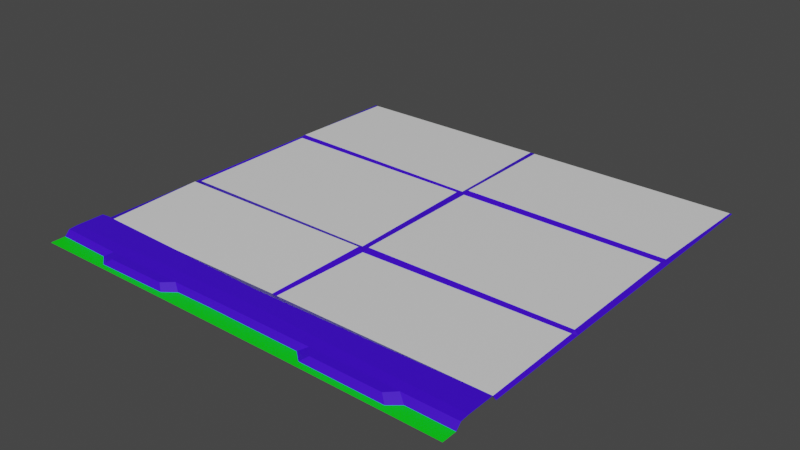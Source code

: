 # Source: road7.blend  (saved by Blender 3.6.11; exported with 4.5.12 LTS)
import bpy
from mathutils import Matrix  # noqa: F401  (used for matrix-valued properties, if any)

bpy.ops.wm.read_factory_settings(use_empty=True)
scene = bpy.context.scene
scene.name = 'Scene'

# ---- materials (node trees are filled in below, after node groups)
mat_material_001 = bpy.data.materials.new('Material.001')
mat_material_001.use_transparent_shadow = False
mat_material_002 = bpy.data.materials.new('Material.002')
mat_material_002.use_transparent_shadow = False
mat_material_003 = bpy.data.materials.new('Material.003')
mat_material_003.use_transparent_shadow = False

# ---- material node trees
mat_material_001.use_nodes = True; mat_material_001.node_tree.nodes.clear()
_N = mat_material_001.node_tree.nodes; _L = mat_material_001.node_tree.links
n0 = _N.new('ShaderNodeBsdfPrincipled'); n0.name = 'Principled BSDF'; n0.location = (10, 300)
n0.distribution = 'GGX'
n0.subsurface_method = 'RANDOM_WALK_SKIN'
n0.inputs[0].default_value = (0.05015, 0.0, 0.8, 1.0)
n0.inputs[3].default_value = 1.45
n0.inputs[27].default_value = (0.0, 0.0, 0.0, 1.0)
n0.inputs[28].default_value = 1.0
n1 = _N.new('ShaderNodeOutputMaterial'); n1.name = 'Material Output'; n1.location = (300, 300)
_L.new(n0.outputs[0], n1.inputs[0])
n1.is_active_output = True
mat_material_002.use_nodes = True; mat_material_002.node_tree.nodes.clear()
_N = mat_material_002.node_tree.nodes; _L = mat_material_002.node_tree.links
n0 = _N.new('ShaderNodeBsdfPrincipled'); n0.name = 'Principled BSDF'; n0.location = (10, 300)
n0.distribution = 'GGX'
n0.subsurface_method = 'RANDOM_WALK_SKIN'
n0.inputs[0].default_value = (0.0, 0.8, 0.00407, 1.0)
n0.inputs[3].default_value = 1.45
n0.inputs[27].default_value = (0.0, 0.0, 0.0, 1.0)
n0.inputs[28].default_value = 1.0
n1 = _N.new('ShaderNodeOutputMaterial'); n1.name = 'Material Output'; n1.location = (300, 300)
_L.new(n0.outputs[0], n1.inputs[0])
n1.is_active_output = True
mat_material_003.use_nodes = True; mat_material_003.node_tree.nodes.clear()
_N = mat_material_003.node_tree.nodes; _L = mat_material_003.node_tree.links
n0 = _N.new('ShaderNodeBsdfPrincipled'); n0.name = 'Principled BSDF'; n0.location = (10, 300)
n0.distribution = 'GGX'
n0.subsurface_method = 'RANDOM_WALK_SKIN'
n0.inputs[3].default_value = 1.45
n0.inputs[27].default_value = (0.0, 0.0, 0.0, 1.0)
n0.inputs[28].default_value = 1.0
n1 = _N.new('ShaderNodeOutputMaterial'); n1.name = 'Material Output'; n1.location = (300, 300)
_L.new(n0.outputs[0], n1.inputs[0])
n1.is_active_output = True

# ---- world
world_world = bpy.data.worlds.new('World'); scene.world = world_world
world_world.use_nodes = True; world_world.node_tree.nodes.clear()
_N = world_world.node_tree.nodes; _L = world_world.node_tree.links
n0 = _N.new('ShaderNodeOutputWorld'); n0.name = 'World Output'; n0.location = (300, 300)
n1 = _N.new('ShaderNodeBackground'); n1.name = 'Background'; n1.location = (10, 300)
n1.inputs[0].default_value = (0.05088, 0.05088, 0.05088, 1.0)
_L.new(n1.outputs[0], n0.inputs[0])
n0.is_active_output = True
world_world.color = (0.05088, 0.05088, 0.05088)
world_world.use_sun_shadow = False
world_world.sun_shadow_jitter_overblur = 0.0

# ---- meshes
me_mesh = bpy.data.meshes.new('Mesh')
me_mesh.from_pydata([(500.0, 1.118e-06, -0.001526), (500.0, -7.451e-07, -500.0), (0.0007629, 1.118e-06, -0.001526), (0.0007629, -7.451e-07, -500.0), (500.0, 6.97, -33.01), (0.0007629, 6.97, -33.01), (500.0, 6.97, -64.44), (0.0007629, 6.97, -64.44), (500.0, 6.184, -22.85), (0.0007629, 6.184, -22.85), (500.0, -7.451e-07, -69.51), (0.0007629, -7.451e-07, -69.51), (0.0007629, 7.451e-07, -16.89), (500.0, 7.451e-07, -16.89), (500.0, -7.451e-07, -361.1), (0.0007629, -7.451e-07, -361.1), (218.6, 7.451e-07, -18.15), (251.5, 6.184, -22.65), (251.5, 6.97, -38.43), (237.9, 6.97, -59.28), (250.0, -7.451e-07, -71.87), (252.9, -7.451e-07, -356.0), (254.6, 3.421, -361.9), (250.0, -7.451e-07, -500.0), (244.0, -7.451e-07, -71.87), (244.1, 1.08, -354.3), (246.9, -7.451e-07, -361.4), (244.0, -7.451e-07, -500.0), (497.4, -7.451e-07, -500.0), (493.4, -7.451e-07, -365.5), (492.3, -7.451e-07, -356.2), (496.2, 1.919, -69.58), (494.5, 6.97, -64.44), (494.5, 6.97, -33.01), (494.5, 6.184, -22.85), (494.5, 7.451e-07, -16.89), (3.36, -7.451e-07, -500.0), (3.36, 2.437, -363.8), (3.36, -7.451e-07, -358.4), (5.515, -7.451e-07, -69.51), (8.166, 6.97, -65.54), (5.916, 6.97, -33.01), (5.916, 6.184, -22.85), (5.916, 7.451e-07, -16.89), (74.62, 6.184, -21.1), (64.54, 7.451e-07, -15.98), (439.1, 6.184, -22.9), (448.2, 7.451e-07, -17.24), (0.0007629, -7.451e-07, -192.3), (4.282, -7.451e-07, -195.5), (247.6, 0.618, -194.2), (255.1, 1.531, -195.1), (494.5, 2.353, -195.2), (500.0, -7.451e-07, -192.3), (4.364, 2.835, -186.1), (247.9, 2.95, -187.8), (255.3, -7.451e-07, -185.9), (494.7, 0.8947, -190.1), (167.0, 6.184, -21.94), (175.1, 7.451e-07, -17.41), (339.0, 6.184, -22.76), (328.9, 7.451e-07, -17.69), (348.9, 6.184, -12.73), (340.8, 7.451e-07, -7.662), (436.3, 7.451e-07, -7.218), (429.0, 6.184, -12.87), (85.21, 6.184, -11.07), (77.49, 7.451e-07, -5.955), (162.1, 7.451e-07, -7.382), (156.0, 6.184, -11.92), (328.9, 7.451e-07, -0.8553), (175.1, 7.451e-07, -0.5753)], [], [(40, 41, 18, 19), (39, 40, 19, 24), (41, 42, 44, 18), (37, 38, 25, 26), (58, 59, 16, 17), (36, 37, 26, 27), (38, 49, 50, 25), (0, 13, 35), (34, 35, 13, 8), (33, 34, 8, 4), (32, 33, 4, 6), (31, 32, 6, 10), (30, 52, 53, 14), (29, 30, 14), (28, 29, 14, 1), (24, 19, 20), (25, 50, 51, 21), (26, 21, 22), (27, 26, 22, 23), (23, 22, 29, 28), (22, 21, 30, 29), (21, 51, 52, 30), (20, 19, 32, 31), (19, 18, 33, 32), (18, 46, 34, 33), (46, 47, 35, 34), (0, 35, 47), (15, 37, 36, 3), (15, 38, 37), (48, 49, 38, 15), (7, 40, 39, 11), (5, 41, 40, 7), (9, 42, 41, 5), (12, 43, 42, 9), (2, 43, 12), (26, 25, 21), (42, 43, 45, 44), (62, 63, 64, 65), (2, 45, 43), (18, 44, 58, 17), (18, 17, 60, 46), (48, 54, 49), (50, 49, 54, 55), (51, 50, 55, 56), (52, 51, 56, 57), (53, 52, 57), (11, 39, 54, 48), (55, 54, 39, 24), (56, 55, 24, 20), (57, 56, 20, 31), (53, 57, 31, 10), (66, 67, 68, 69), (17, 16, 61, 60), (60, 61, 63, 62), (47, 46, 65, 64), (46, 60, 62, 65), (44, 45, 67, 66), (59, 58, 69, 68), (58, 44, 66, 69), (59, 68, 16), (61, 16, 63), (16, 68, 63), (47, 64, 0), (45, 2, 67), (64, 63, 70, 0), (68, 67, 2, 71), (63, 68, 71, 70)])
me_mesh.polygons.foreach_set('use_smooth', [True] * 67)
me_mesh.polygons.foreach_set('material_index', [0, 0, 0, 0, 0, 2, 2, 1, 0, 0, 0, 0, 0, 0, 0, 0, 0, 0, 0, 2, 0, 2, 0, 0, 0, 0, 1, 0, 0, 0, 0, 0, 0, 0, 1, 0, 0, 0, 1, 0, 0, 0, 0, 0, 0, 0, 0, 2, 0, 2, 0, 0, 0, 0, 0, 0, 0, 0, 0, 1, 1, 1, 1, 1, 1, 1, 1])
_k = set([(4, 33), (5, 41), (6, 32), (7, 40), (8, 34), (9, 42), (10, 31), (11, 39), (12, 43), (13, 35), (14, 30), (15, 37), (15, 38), (16, 17), (16, 59), (16, 61), (17, 58), (17, 60), (18, 33), (18, 41), (18, 46), (19, 20), (19, 24), (19, 32), (19, 40), (20, 24), (20, 31), (20, 56), (21, 22), (21, 25), (21, 26), (21, 30), (21, 51), (22, 23), (22, 26), (22, 29), (24, 39), (24, 55), (25, 26), (25, 38), (26, 27), (26, 37), (28, 29), (29, 30), (30, 52), (31, 32), (31, 57), (34, 35), (34, 46), (35, 47), (36, 37), (37, 38), (39, 40), (39, 54), (41, 42), (42, 43), (42, 44), (43, 45), (44, 45), (44, 58), (44, 66), (45, 67), (46, 47), (46, 60), (46, 65), (47, 64), (48, 49), (48, 54), (49, 50), (49, 54), (50, 51), (50, 55), (51, 52), (51, 56), (52, 53), (52, 57), (53, 57), (54, 55), (55, 56), (56, 57), (58, 59), (58, 69), (59, 68), (60, 61), (60, 62), (61, 63), (62, 63), (62, 65), (63, 64), (64, 65), (66, 67), (66, 69), (67, 68), (68, 69)])
me_mesh.attributes.new('sharp_edge', 'BOOLEAN', 'EDGE').data.foreach_set('value', [ (min(e.vertices), max(e.vertices)) in _k for e in me_mesh.edges])
_uv = me_mesh.uv_layers.new(name='map1')
_uv.uv.foreach_set('vector', [0.1017, 0.279, 0.1017, 0.279, 0.1017, 0.279, 0.1017, 0.279, 0.1017, 0.279, 0.1017, 0.279, 0.1017, 0.279, 0.1017, 0.279, 0.1005, 0.2781, 0.1005, 0.2781, 0.1005, 0.2781, 0.1005, 0.2781, 0.1022, 0.2708, 0.1022, 0.2708, 0.1022, 0.2708, 0.1022, 0.2708, 0.1017, 0.279, 0.1017, 0.279, 0.1017, 0.279, 0.1017, 0.279, 0.1018, 0.2991, 0.1018, 0.2991, 0.1018, 0.2991, 0.1018, 0.2991, 0.1018, 0.2991, 0.1018, 0.2991, 0.1018, 0.2991, 0.1018, 0.2991, 0.06409, 0.2095, 0.06409, 0.2095, 0.06409, 0.2095, 0.102, 0.2507, 0.102, 0.2507, 0.102, 0.2507, 0.102, 0.2507, 0.1008, 0.2542, 0.1008, 0.2542, 0.1008, 0.2542, 0.1008, 0.2542, 0.102, 0.2507, 0.102, 0.2507, 0.102, 0.2507, 0.102, 0.2507, 0.102, 0.2507, 0.102, 0.2507, 0.102, 0.2507, 0.102, 0.2507, 0.1022, 0.2708, 0.1022, 0.2708, 0.1022, 0.2708, 0.1022, 0.2708, 0.1022, 0.2708, 0.1022, 0.2708, 0.1022, 0.2708, 0.1022, 0.2708, 0.1022, 0.2708, 0.1022, 0.2708, 0.1022, 0.2708, 0.102, 0.2732, 0.102, 0.2732, 0.102, 0.2732, 0.1022, 0.2708, 0.1022, 0.2708, 0.1022, 0.2708, 0.1022, 0.2708, 0.1022, 0.2708, 0.1022, 0.2708, 0.1022, 0.2708, 0.1022, 0.2708, 0.1022, 0.2708, 0.1022, 0.2708, 0.1022, 0.2708, 0.1018, 0.2991, 0.1018, 0.2991, 0.1018, 0.2991, 0.1018, 0.2991, 0.1022, 0.2708, 0.1022, 0.2708, 0.1022, 0.2708, 0.1022, 0.2708, 0.1018, 0.2991, 0.1018, 0.2991, 0.1018, 0.2991, 0.1018, 0.2991, 0.1017, 0.279, 0.1017, 0.279, 0.1017, 0.279, 0.1017, 0.279, 0.1017, 0.279, 0.1017, 0.279, 0.1017, 0.279, 0.1017, 0.279, 0.1005, 0.2781, 0.1005, 0.2781, 0.1005, 0.2781, 0.1005, 0.2781, 0.1017, 0.279, 0.1017, 0.279, 0.1017, 0.279, 0.1017, 0.279, 0.06409, 0.2095, 0.06409, 0.2095, 0.06409, 0.2095, 0.1022, 0.2708, 0.1022, 0.2708, 0.1022, 0.2708, 0.1022, 0.2708, 0.1022, 0.2708, 0.1022, 0.2708, 0.1022, 0.2708, 0.1022, 0.2708, 0.1022, 0.2708, 0.1022, 0.2708, 0.1022, 0.2708, 0.102, 0.2507, 0.102, 0.2507, 0.102, 0.2507, 0.102, 0.2507, 0.102, 0.2507, 0.102, 0.2507, 0.102, 0.2507, 0.102, 0.2507, 0.1008, 0.2542, 0.1008, 0.2542, 0.1008, 0.2542, 0.1008, 0.2542, 0.102, 0.2507, 0.102, 0.2507, 0.102, 0.2507, 0.102, 0.2507, 0.06409, 0.2095, 0.06409, 0.2095, 0.06409, 0.2095, 0.1022, 0.2708, 0.1022, 0.2708, 0.1022, 0.2708, 0.1017, 0.279, 0.1017, 0.279, 0.1017, 0.279, 0.1017, 0.279, 0.1017, 0.279, 0.1017, 0.279, 0.1017, 0.279, 0.1017, 0.279, 0.06409, 0.2095, 0.06409, 0.2095, 0.06409, 0.2095, 0.1005, 0.2781, 0.1005, 0.2781, 0.1005, 0.2781, 0.1005, 0.2781, 0.1005, 0.2781, 0.1005, 0.2781, 0.1005, 0.2781, 0.1005, 0.2781, 0.1013, 0.2771, 0.1013, 0.2771, 0.1013, 0.2771, 0.1013, 0.2771, 0.1013, 0.2771, 0.1013, 0.2771, 0.1013, 0.2771, 0.1013, 0.2771, 0.1013, 0.2771, 0.1013, 0.2771, 0.1013, 0.2771, 0.1013, 0.2771, 0.1013, 0.2771, 0.1013, 0.2771, 0.1013, 0.2771, 0.1013, 0.2771, 0.1013, 0.2771, 0.1013, 0.2771, 0.1022, 0.2708, 0.1022, 0.2708, 0.1022, 0.2708, 0.1022, 0.2708, 0.1018, 0.2991, 0.1018, 0.2991, 0.1018, 0.2991, 0.1018, 0.2991, 0.1022, 0.2708, 0.1022, 0.2708, 0.1022, 0.2708, 0.1022, 0.2708, 0.1018, 0.2991, 0.1018, 0.2991, 0.1018, 0.2991, 0.1018, 0.2991, 0.1022, 0.2708, 0.1022, 0.2708, 0.1022, 0.2708, 0.1022, 0.2708, 0.1017, 0.279, 0.1017, 0.279, 0.1017, 0.279, 0.1017, 0.279, 0.1017, 0.279, 0.1017, 0.279, 0.1017, 0.279, 0.1017, 0.279, 0.1017, 0.279, 0.1017, 0.279, 0.1017, 0.279, 0.1017, 0.279, 0.1017, 0.279, 0.1017, 0.279, 0.1017, 0.279, 0.1017, 0.279, 0.1017, 0.279, 0.1017, 0.279, 0.1017, 0.279, 0.1017, 0.279, 0.1017, 0.279, 0.1017, 0.279, 0.1017, 0.279, 0.1017, 0.279, 0.1017, 0.279, 0.1017, 0.279, 0.1017, 0.279, 0.1017, 0.279, 0.1017, 0.279, 0.1017, 0.279, 0.1017, 0.279, 0.1017, 0.279, 0.06409, 0.2095, 0.06409, 0.2095, 0.06409, 0.2095, 0.06409, 0.2095, 0.06409, 0.2095, 0.06409, 0.2095, 0.06409, 0.2095, 0.06409, 0.2095, 0.06409, 0.2095, 0.06409, 0.2095, 0.06409, 0.2095, 0.06409, 0.2095, 0.06409, 0.2095, 0.06409, 0.2095, 0.06409, 0.2095, 0.06409, 0.2095, 0.06409, 0.2095, 0.06409, 0.2095, 0.06409, 0.2095, 0.06409, 0.2095, 0.06409, 0.2095, 0.06409, 0.2095, 0.06409, 0.2095, 0.06409, 0.2095, 0.06409, 0.2095, 0.06409, 0.2095, 0.06409, 0.2095])
me_mesh.materials.append(mat_material_001)
me_mesh.materials.append(mat_material_002)
me_mesh.materials.append(mat_material_003)
me_mesh.update()
me_mesh.normals_split_custom_set([tuple(v) for v in zip(*[iter([-6.234e-08, 1.0, 9.113e-09, -7.14e-08, 1.0, 7.99e-09, 0.0, 1.0, 5.372e-09, 0.0, 1.0, 1.149e-08, 0.005356, 0.7656, -0.6433, 0.005356, 0.7656, -0.6433, 0.005356, 0.7656, -0.6433, 0.005356, 0.7656, -0.6433, 0.0007213, 0.9981, 0.06168, 0.0007213, 0.9981, 0.06168, 0.0005185, 0.9986, 0.05321, 0.0005278, 0.9984, 0.05676, 0.001325, 0.994, 0.109, 0.001325, 0.994, 0.109, 0.001325, 0.994, 0.109, 0.001325, 0.994, 0.109, 0.009253, 0.5778, 0.8161, 0.009253, 0.5778, 0.8161, 0.009253, 0.5778, 0.8161, 0.009253, 0.5778, 0.8161, 0.005077, 0.9999, -0.008918, 0.005077, 0.9999, -0.008918, 0.005077, 0.9999, -0.008918, 0.005077, 0.9999, -0.008918, -0.003249, 1.0, 0.001362, -0.003239, 1.0, 0.001358, 0.009485, 0.9999, -0.003439, -0.003267, 1.0, 0.00138, -6.752e-10, 1.0, -1.995e-08, 0.0, 1.0, -2.206e-08, 1.016e-10, 1.0, -2.209e-08, 1.622e-07, 0.6937, 0.7203, 1.622e-07, 0.6937, 0.7203, 1.622e-07, 0.6937, 0.7203, 1.622e-07, 0.6937, 0.7203, -0.00065, 0.9973, 0.07374, -0.0006453, 0.9973, 0.07376, 2.391e-07, 0.997, 0.07709, 2.391e-07, 0.997, 0.07709, 8.758e-08, 1.0, 0.0, 8.765e-08, 1.0, 0.0, 1.74e-07, 1.0, 0.0, 1.74e-07, 1.0, 0.0, 0.1395, 0.652, -0.7453, 0.1395, 0.652, -0.7453, 0.1395, 0.652, -0.7453, 0.1395, 0.652, -0.7453, 0.1746, 0.9846, -0.008159, 0.1746, 0.9846, -0.008159, 0.1746, 0.9846, -0.008159, 0.1746, 0.9846, -0.008159, 0.0, 1.0, 0.0, 0.0, 1.0, 0.0, 0.0, 1.0, 0.0, 0.0, 1.0, 0.0, 0.0, 1.0, 0.0, 0.0, 1.0, 0.0, 0.0, 1.0, 0.0, 0.0, 0.8749, -0.4843, 0.0, 0.8749, -0.4843, 0.0, 0.8749, -0.4843, -0.003267, 1.0, 0.00138, 0.009485, 0.9999, -0.003439, 0.009648, 0.9999, -0.0035, 0.009648, 0.9999, -0.0035, -0.3503, 0.8495, 0.3945, -0.3503, 0.8495, 0.3945, -0.3503, 0.8495, 0.3945, -0.2412, 0.9705, -0.005455, -0.2412, 0.9705, -0.005455, -0.2412, 0.9705, -0.005455, -0.2412, 0.9705, -0.005455, 0.006943, 0.9999, -0.01256, 0.006943, 0.9999, -0.01256, 0.006943, 0.9999, -0.01256, 0.006943, 0.9999, -0.01256, 0.008695, 0.975, 0.2222, 0.008695, 0.975, 0.2222, 0.008695, 0.975, 0.2222, 0.008695, 0.975, 0.2222, -0.001718, 0.9999, -0.01204, -0.001718, 0.9999, -0.01204, -0.001718, 0.9999, -0.01204, -0.001718, 0.9999, -0.01204, -0.006362, 0.8253, -0.5647, -0.006362, 0.8253, -0.5647, -0.006362, 0.8253, -0.5647, -0.006362, 0.8253, -0.5647, 0.0, 1.0, 1.149e-08, 0.0, 1.0, 5.372e-09, 8.765e-08, 1.0, 0.0, 8.758e-08, 1.0, 0.0, -0.001291, 0.9975, 0.07043, -0.001291, 0.9975, 0.07043, -0.0006453, 0.9973, 0.07376, -0.00065, 0.9973, 0.07374, -0.002903, 0.6832, 0.7302, -0.002903, 0.6832, 0.7302, -0.002903, 0.6832, 0.7302, -0.002903, 0.6832, 0.7302, -6.752e-10, 1.0, -1.995e-08, 1.016e-10, 1.0, -2.209e-08, -4.471e-09, 1.0, -8.182e-09, -0.3439, 0.939, -0.008316, -0.3439, 0.939, -0.008316, -0.3439, 0.939, -0.008316, -0.3439, 0.939, -0.008316, -0.3133, 0.864, 0.3941, -0.3133, 0.864, 0.3941, -0.3133, 0.864, 0.3941, 0.0, 1.0, 0.0, -0.003239, 1.0, 0.001358, -0.003249, 1.0, 0.001362, 0.0, 1.0, 0.0, -0.06685, 0.552, -0.8312, -0.06685, 0.552, -0.8312, -0.06685, 0.552, -0.8312, -0.06685, 0.552, -0.8312, -1.358e-07, 1.0, 0.0, -7.14e-08, 1.0, 7.99e-09, -6.234e-08, 1.0, 9.113e-09, -1.358e-07, 1.0, 0.0, -2.058e-07, 0.997, 0.07709, -2.058e-07, 0.997, 0.07709, -2.058e-07, 0.997, 0.07709, -2.058e-07, 0.997, 0.07709, -1.928e-07, 0.6937, 0.7203, -1.928e-07, 0.6937, 0.7203, -1.928e-07, 0.6937, 0.7203, -1.928e-07, 0.6937, 0.7203, 7.373e-10, 1.0, -2.028e-08, 2.06e-10, 1.0, -2.199e-08, 0.0, 1.0, -2.206e-08, 0.09988, 0.9886, -0.1125, 0.09988, 0.9886, -0.1125, 0.09988, 0.9886, -0.1125, -0.01541, 0.6739, 0.7387, -0.01541, 0.6739, 0.7387, -0.01541, 0.6739, 0.7387, -0.01541, 0.6739, 0.7387, -0.001308, 0.655, 0.7556, -0.001308, 0.655, 0.7556, -0.001308, 0.655, 0.7556, -0.001308, 0.655, 0.7556, 7.373e-10, 1.0, -2.028e-08, 3.957e-09, 1.0, -7.331e-09, 2.06e-10, 1.0, -2.199e-08, 0.0005278, 0.9984, 0.05676, 0.0005185, 0.9986, 0.05321, 0.0004381, 0.9988, 0.04984, 0.0002519, 0.9988, 0.04977, 0.0005278, 0.9984, 0.05676, 0.0002519, 0.9988, 0.04977, 6.447e-05, 0.9988, 0.0497, 6.447e-05, 0.9988, 0.0497, -0.2109, 0.9362, -0.2813, -0.2109, 0.9362, -0.2813, -0.2109, 0.9362, -0.2813, -0.001671, 0.9499, -0.3125, -0.001671, 0.9499, -0.3125, -0.001671, 0.9499, -0.3125, -0.001671, 0.9499, -0.3125, 0.137, 0.989, -0.05553, 0.137, 0.989, -0.05553, 0.137, 0.989, -0.05553, 0.137, 0.989, -0.05553, -0.001734, 0.9787, 0.2051, -0.001734, 0.9787, 0.2051, -0.001734, 0.9787, 0.2051, -0.001734, 0.9787, 0.2051, 0.263, 0.9299, 0.2571, 0.263, 0.9299, 0.2571, 0.263, 0.9299, 0.2571, -0.2832, 0.959, 0.01272, -0.2832, 0.959, 0.01272, -0.2832, 0.959, 0.01272, -0.2832, 0.959, 0.01272, -2.973e-05, 0.9997, 0.02487, -2.973e-05, 0.9997, 0.02487, -2.973e-05, 0.9997, 0.02487, -2.973e-05, 0.9997, 0.02487, 0.2107, 0.9773, 0.02098, 0.2107, 0.9773, 0.02098, 0.2107, 0.9773, 0.02098, 0.2107, 0.9773, 0.02098, -0.005813, 1.0, -0.004463, -0.005813, 1.0, -0.004463, -0.005813, 1.0, -0.004463, -0.005813, 1.0, -0.004463, 0.293, 0.9561, -0.005832, 0.293, 0.9561, -0.005832, 0.293, 0.9561, -0.005832, 0.293, 0.9561, -0.005832, 0.01154, 0.6143, 0.789, 0.01154, 0.6143, 0.789, 0.01154, 0.6143, 0.789, 0.01154, 0.6143, 0.789, -0.001428, 0.6151, 0.7884, -0.001428, 0.6151, 0.7884, -0.001428, 0.6151, 0.7884, -0.001428, 0.6151, 0.7884, -0.3599, 0.8471, 0.3911, -0.3599, 0.8471, 0.3911, -0.3599, 0.8471, 0.3911, -0.3599, 0.8471, 0.3911, 0.3617, 0.8439, 0.3962, 0.3617, 0.8439, 0.3962, 0.3617, 0.8439, 0.3962, 0.3617, 0.8439, 0.3962, -5.29e-09, 1.0, 0.0, -5.29e-09, 1.0, 0.0, -5.29e-09, 1.0, 0.0, -5.29e-09, 1.0, 0.0, -0.3496, 0.8424, 0.4102, -0.3496, 0.8424, 0.4102, -0.3496, 0.8424, 0.4102, -0.3496, 0.8424, 0.4102, 0.3911, 0.7923, 0.4683, 0.3911, 0.7923, 0.4683, 0.3911, 0.7923, 0.4683, 0.3911, 0.7923, 0.4683, 0.0, 1.0, 3.732e-08, 0.0, 1.0, 3.732e-08, 0.0, 1.0, 3.732e-08, 0.0, 1.0, 3.732e-08, 0.0, 1.0, 0.0, 8.783e-10, 1.0, -1.593e-08, 0.0, 1.0, 0.0, 0.0, 1.0, 0.0, 0.0, 1.0, 0.0, -8.806e-10, 1.0, -1.487e-08, 0.0, 1.0, 0.0, 8.783e-10, 1.0, -1.593e-08, -8.806e-10, 1.0, -1.487e-08, -4.471e-09, 1.0, -8.182e-09, -2.109e-09, 1.0, -1.848e-08, -6.752e-10, 1.0, -1.995e-08, 3.957e-09, 1.0, -7.331e-09, 7.373e-10, 1.0, -2.028e-08, 1.859e-09, 1.0, -1.952e-08, -2.109e-09, 1.0, -1.848e-08, -8.806e-10, 1.0, -1.487e-08, -2.152e-10, 1.0, -3.633e-09, -6.752e-10, 1.0, -1.995e-08, 8.783e-10, 1.0, -1.593e-08, 1.859e-09, 1.0, -1.952e-08, 7.373e-10, 1.0, -2.028e-08, 1.951e-10, 1.0, -3.54e-09, -8.806e-10, 1.0, -1.487e-08, 8.783e-10, 1.0, -1.593e-08, 1.951e-10, 1.0, -3.54e-09, -2.152e-10, 1.0, -3.633e-09])] * 3)])

# ---- objects
ob_sm_env_sidewalk_straight_03_sf = bpy.data.objects.new('SM_Env_Sidewalk_Straight_03_SF', me_mesh)

# ---- transforms, parenting, visibility, modifiers, constraints
ob_sm_env_sidewalk_straight_03_sf.location = (0.0, 0.0, 0.0)
ob_sm_env_sidewalk_straight_03_sf.rotation_euler = (1.571, -0.0, 0.0)
ob_sm_env_sidewalk_straight_03_sf.scale = (0.01, 0.01, 0.01)
ob_sm_env_sidewalk_straight_03_sf.color = (0.8, 0.8, 0.8, 1.0)

# ---- collection membership
scene.collection.objects.link(ob_sm_env_sidewalk_straight_03_sf)

# ---- scene / render settings (as saved in the file)
scene.frame_start = 1; scene.frame_end = 250; scene.frame_set(1)
scene.render.engine = 'BLENDER_EEVEE_NEXT'
scene.cycles.sampling_pattern = 'TABULATED_SOBOL'
scene.view_settings.view_transform = 'Filmic'
bpy.context.view_layer.update()

# ---- added for rendering (the .blend has no active camera and no usable light): camera, sun
cam_auto = bpy.data.cameras.new('AutoCamera')
cam_auto.lens = 50.0
cam_auto.sensor_width = 36.0
cam_auto.clip_end = 1000.0
ob_auto_camera = bpy.data.objects.new('AutoCamera', cam_auto)
scene.collection.objects.link(ob_auto_camera)
ob_auto_camera.location = (9.04264, -5.35115, 5.26896)
ob_auto_camera.rotation_euler = (1.09748, -7.21219e-08, 0.694738)
scene.camera = ob_auto_camera
light_auto_sun = bpy.data.lights.new('AutoSun', 'SUN')
light_auto_sun.energy = 3.0
light_auto_sun.angle = 0.0523599
ob_auto_sun = bpy.data.objects.new('AutoSun', light_auto_sun)
scene.collection.objects.link(ob_auto_sun)
ob_auto_sun.rotation_euler = (0.872665, 0.174533, 0.523599)
bpy.context.view_layer.update()
